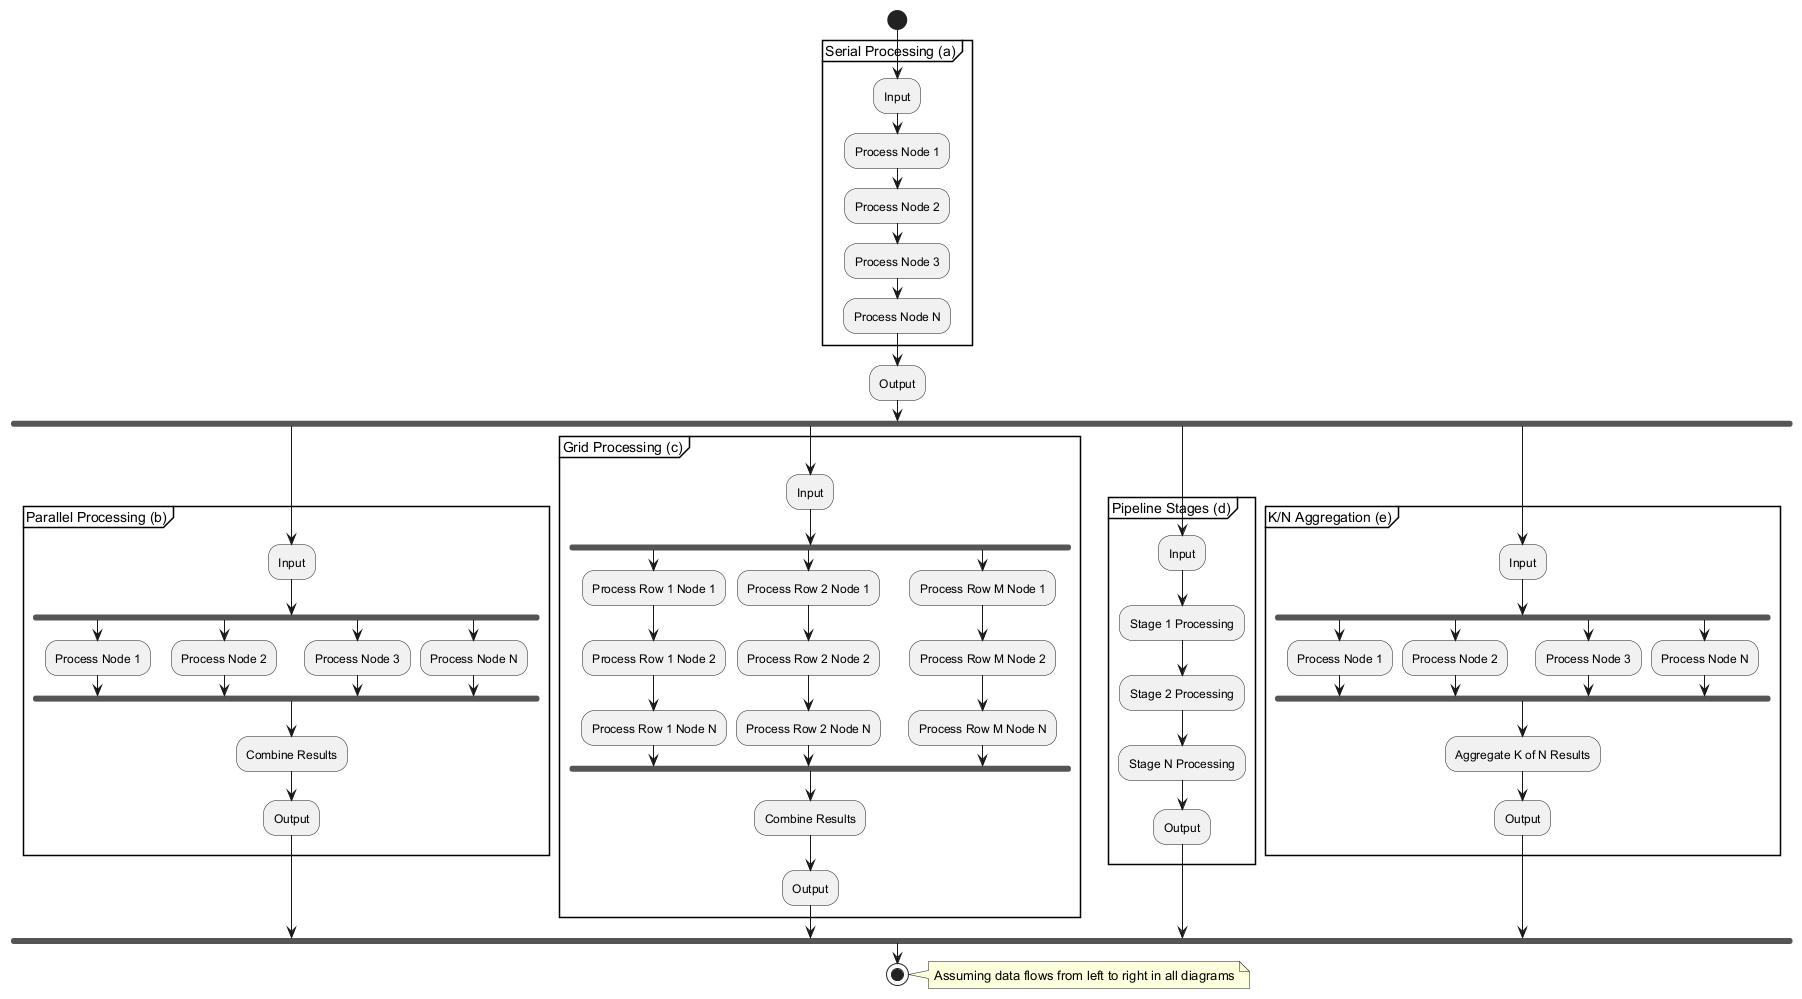

The diagram above was rendered by PlantUML. Its source (embedded in the PNG):
@startuml
start
partition "Serial Processing (a)" {
  :Input;
  :Process Node 1;
  :Process Node 2;
  :Process Node 3;
  :Process Node N;
}
:Output;

fork
  partition "Parallel Processing (b)" {
    :Input;
    fork
      :Process Node 1;
    fork again
      :Process Node 2;
    fork again
      :Process Node 3;
    fork again
      :Process Node N;
    end fork
    :Combine Results;
    :Output;
  }
fork again
  partition "Grid Processing (c)" {
    :Input;
    fork
      :Process Row 1 Node 1;
      :Process Row 1 Node 2;
      :Process Row 1 Node N;
    fork again
      :Process Row 2 Node 1;
      :Process Row 2 Node 2;
      :Process Row 2 Node N;
    fork again
      :Process Row M Node 1;
      :Process Row M Node 2;
      :Process Row M Node N;
    end fork
    :Combine Results;
    :Output;
  }
fork again
  partition "Pipeline Stages (d)" {
    :Input;
    :Stage 1 Processing;
    :Stage 2 Processing;
    :Stage N Processing;
    :Output;
  }
fork again
  partition "K/N Aggregation (e)" {
    :Input;
    fork
      :Process Node 1;
    fork again
      :Process Node 2;
    fork again
      :Process Node 3;
    fork again
      :Process Node N;
    end fork
    :Aggregate K of N Results;
    :Output;
  }
end fork
stop

note right: Assuming data flows from left to right in all diagrams
@enduml